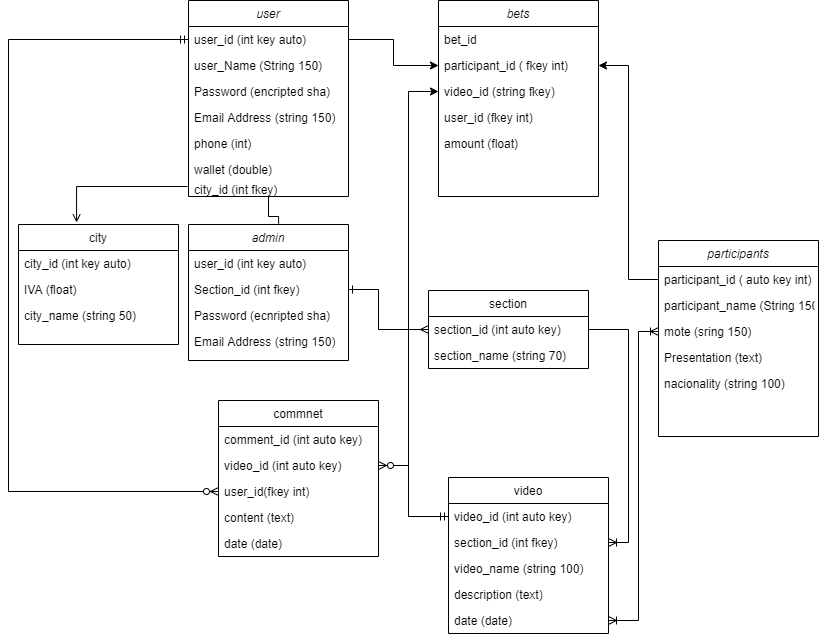

The diagram above was exported from draw.io. Its source (the exported page's mxGraphModel, read from the mxfile embedded in the PNG):
<mxGraphModel dx="1272" dy="835" grid="1" gridSize="10" guides="1" tooltips="1" connect="1" arrows="1" fold="1" page="1" pageScale="1" pageWidth="827" pageHeight="1169" math="0" shadow="0">
  <root>
    <mxCell id="WIyWlLk6GJQsqaUBKTNV-0" />
    <mxCell id="WIyWlLk6GJQsqaUBKTNV-1" parent="WIyWlLk6GJQsqaUBKTNV-0" />
    <mxCell id="JtrFebndVXZbB5MuJ3mY-1" style="edgeStyle=orthogonalEdgeStyle;rounded=0;orthogonalLoop=1;jettySize=auto;html=1;endArrow=none;endFill=0;entryX=0.563;entryY=-0.006;entryDx=0;entryDy=0;entryPerimeter=0;" parent="WIyWlLk6GJQsqaUBKTNV-1" source="zkfFHV4jXpPFQw0GAbJ--0" target="JtrFebndVXZbB5MuJ3mY-2" edge="1">
      <mxGeometry relative="1" as="geometry">
        <mxPoint x="270" y="250" as="targetPoint" />
      </mxGeometry>
    </mxCell>
    <mxCell id="zkfFHV4jXpPFQw0GAbJ--0" value="user" style="swimlane;fontStyle=2;align=center;verticalAlign=top;childLayout=stackLayout;horizontal=1;startSize=26;horizontalStack=0;resizeParent=1;resizeLast=0;collapsible=1;marginBottom=0;rounded=0;shadow=0;strokeWidth=1;" parent="WIyWlLk6GJQsqaUBKTNV-1" vertex="1">
      <mxGeometry x="190" y="20" width="160" height="196" as="geometry">
        <mxRectangle x="230" y="140" width="160" height="26" as="alternateBounds" />
      </mxGeometry>
    </mxCell>
    <mxCell id="JtrFebndVXZbB5MuJ3mY-10" value="user_id (int key auto)" style="text;align=left;verticalAlign=top;spacingLeft=4;spacingRight=4;overflow=hidden;rotatable=0;points=[[0,0.5],[1,0.5]];portConstraint=eastwest;" parent="zkfFHV4jXpPFQw0GAbJ--0" vertex="1">
      <mxGeometry y="26" width="160" height="26" as="geometry" />
    </mxCell>
    <mxCell id="zkfFHV4jXpPFQw0GAbJ--1" value="user_Name (String 150)" style="text;align=left;verticalAlign=top;spacingLeft=4;spacingRight=4;overflow=hidden;rotatable=0;points=[[0,0.5],[1,0.5]];portConstraint=eastwest;" parent="zkfFHV4jXpPFQw0GAbJ--0" vertex="1">
      <mxGeometry y="52" width="160" height="26" as="geometry" />
    </mxCell>
    <mxCell id="zkfFHV4jXpPFQw0GAbJ--2" value="Password (encripted sha)" style="text;align=left;verticalAlign=top;spacingLeft=4;spacingRight=4;overflow=hidden;rotatable=0;points=[[0,0.5],[1,0.5]];portConstraint=eastwest;rounded=0;shadow=0;html=0;" parent="zkfFHV4jXpPFQw0GAbJ--0" vertex="1">
      <mxGeometry y="78" width="160" height="26" as="geometry" />
    </mxCell>
    <mxCell id="zkfFHV4jXpPFQw0GAbJ--3" value="Email Address (string 150)" style="text;align=left;verticalAlign=top;spacingLeft=4;spacingRight=4;overflow=hidden;rotatable=0;points=[[0,0.5],[1,0.5]];portConstraint=eastwest;rounded=0;shadow=0;html=0;" parent="zkfFHV4jXpPFQw0GAbJ--0" vertex="1">
      <mxGeometry y="104" width="160" height="26" as="geometry" />
    </mxCell>
    <mxCell id="zkfFHV4jXpPFQw0GAbJ--5" value="phone (int)" style="text;align=left;verticalAlign=top;spacingLeft=4;spacingRight=4;overflow=hidden;rotatable=0;points=[[0,0.5],[1,0.5]];portConstraint=eastwest;" parent="zkfFHV4jXpPFQw0GAbJ--0" vertex="1">
      <mxGeometry y="130" width="160" height="26" as="geometry" />
    </mxCell>
    <mxCell id="JtrFebndVXZbB5MuJ3mY-0" value="wallet (double)" style="text;align=left;verticalAlign=top;spacingLeft=4;spacingRight=4;overflow=hidden;rotatable=0;points=[[0,0.5],[1,0.5]];portConstraint=eastwest;" parent="zkfFHV4jXpPFQw0GAbJ--0" vertex="1">
      <mxGeometry y="156" width="160" height="20" as="geometry" />
    </mxCell>
    <mxCell id="JtrFebndVXZbB5MuJ3mY-14" value="city_id (int fkey)" style="text;align=left;verticalAlign=top;spacingLeft=4;spacingRight=4;overflow=hidden;rotatable=0;points=[[0,0.5],[1,0.5]];portConstraint=eastwest;" parent="zkfFHV4jXpPFQw0GAbJ--0" vertex="1">
      <mxGeometry y="176" width="160" height="20" as="geometry" />
    </mxCell>
    <mxCell id="zkfFHV4jXpPFQw0GAbJ--6" value="video" style="swimlane;fontStyle=0;align=center;verticalAlign=top;childLayout=stackLayout;horizontal=1;startSize=26;horizontalStack=0;resizeParent=1;resizeLast=0;collapsible=1;marginBottom=0;rounded=0;shadow=0;strokeWidth=1;" parent="WIyWlLk6GJQsqaUBKTNV-1" vertex="1">
      <mxGeometry x="450" y="497" width="160" height="156" as="geometry">
        <mxRectangle x="130" y="380" width="160" height="26" as="alternateBounds" />
      </mxGeometry>
    </mxCell>
    <mxCell id="zkfFHV4jXpPFQw0GAbJ--7" value="video_id (int auto key)" style="text;align=left;verticalAlign=top;spacingLeft=4;spacingRight=4;overflow=hidden;rotatable=0;points=[[0,0.5],[1,0.5]];portConstraint=eastwest;" parent="zkfFHV4jXpPFQw0GAbJ--6" vertex="1">
      <mxGeometry y="26" width="160" height="26" as="geometry" />
    </mxCell>
    <mxCell id="JtrFebndVXZbB5MuJ3mY-35" value="section_id (int fkey)" style="text;align=left;verticalAlign=top;spacingLeft=4;spacingRight=4;overflow=hidden;rotatable=0;points=[[0,0.5],[1,0.5]];portConstraint=eastwest;rounded=0;shadow=0;html=0;" parent="zkfFHV4jXpPFQw0GAbJ--6" vertex="1">
      <mxGeometry y="52" width="160" height="26" as="geometry" />
    </mxCell>
    <mxCell id="zkfFHV4jXpPFQw0GAbJ--8" value="video_name (string 100)" style="text;align=left;verticalAlign=top;spacingLeft=4;spacingRight=4;overflow=hidden;rotatable=0;points=[[0,0.5],[1,0.5]];portConstraint=eastwest;rounded=0;shadow=0;html=0;" parent="zkfFHV4jXpPFQw0GAbJ--6" vertex="1">
      <mxGeometry y="78" width="160" height="26" as="geometry" />
    </mxCell>
    <mxCell id="JtrFebndVXZbB5MuJ3mY-17" value="description (text)" style="text;align=left;verticalAlign=top;spacingLeft=4;spacingRight=4;overflow=hidden;rotatable=0;points=[[0,0.5],[1,0.5]];portConstraint=eastwest;rounded=0;shadow=0;html=0;" parent="zkfFHV4jXpPFQw0GAbJ--6" vertex="1">
      <mxGeometry y="104" width="160" height="26" as="geometry" />
    </mxCell>
    <mxCell id="JtrFebndVXZbB5MuJ3mY-18" value="date (date)" style="text;align=left;verticalAlign=top;spacingLeft=4;spacingRight=4;overflow=hidden;rotatable=0;points=[[0,0.5],[1,0.5]];portConstraint=eastwest;rounded=0;shadow=0;html=0;" parent="zkfFHV4jXpPFQw0GAbJ--6" vertex="1">
      <mxGeometry y="130" width="160" height="26" as="geometry" />
    </mxCell>
    <mxCell id="JtrFebndVXZbB5MuJ3mY-19" style="edgeStyle=orthogonalEdgeStyle;rounded=0;orthogonalLoop=1;jettySize=auto;html=1;entryX=1;entryY=0.5;entryDx=0;entryDy=0;startArrow=none;startFill=0;endArrow=ERoneToMany;endFill=0;exitX=1;exitY=0.5;exitDx=0;exitDy=0;" parent="WIyWlLk6GJQsqaUBKTNV-1" source="zkfFHV4jXpPFQw0GAbJ--14" target="JtrFebndVXZbB5MuJ3mY-35" edge="1">
      <mxGeometry relative="1" as="geometry" />
    </mxCell>
    <mxCell id="zkfFHV4jXpPFQw0GAbJ--13" value="section" style="swimlane;fontStyle=0;align=center;verticalAlign=top;childLayout=stackLayout;horizontal=1;startSize=26;horizontalStack=0;resizeParent=1;resizeLast=0;collapsible=1;marginBottom=0;rounded=0;shadow=0;strokeWidth=1;" parent="WIyWlLk6GJQsqaUBKTNV-1" vertex="1">
      <mxGeometry x="430" y="310" width="160" height="78" as="geometry">
        <mxRectangle x="340" y="380" width="170" height="26" as="alternateBounds" />
      </mxGeometry>
    </mxCell>
    <mxCell id="zkfFHV4jXpPFQw0GAbJ--14" value="section_id (int auto key)" style="text;align=left;verticalAlign=top;spacingLeft=4;spacingRight=4;overflow=hidden;rotatable=0;points=[[0,0.5],[1,0.5]];portConstraint=eastwest;" parent="zkfFHV4jXpPFQw0GAbJ--13" vertex="1">
      <mxGeometry y="26" width="160" height="26" as="geometry" />
    </mxCell>
    <mxCell id="JtrFebndVXZbB5MuJ3mY-15" value="section_name (string 70)" style="text;align=left;verticalAlign=top;spacingLeft=4;spacingRight=4;overflow=hidden;rotatable=0;points=[[0,0.5],[1,0.5]];portConstraint=eastwest;" parent="zkfFHV4jXpPFQw0GAbJ--13" vertex="1">
      <mxGeometry y="52" width="160" height="26" as="geometry" />
    </mxCell>
    <mxCell id="zkfFHV4jXpPFQw0GAbJ--17" value="city" style="swimlane;fontStyle=0;align=center;verticalAlign=top;childLayout=stackLayout;horizontal=1;startSize=26;horizontalStack=0;resizeParent=1;resizeLast=0;collapsible=1;marginBottom=0;rounded=0;shadow=0;strokeWidth=1;" parent="WIyWlLk6GJQsqaUBKTNV-1" vertex="1">
      <mxGeometry x="20" y="244" width="160" height="120" as="geometry">
        <mxRectangle x="550" y="140" width="160" height="26" as="alternateBounds" />
      </mxGeometry>
    </mxCell>
    <mxCell id="zkfFHV4jXpPFQw0GAbJ--18" value="city_id (int key auto) " style="text;align=left;verticalAlign=top;spacingLeft=4;spacingRight=4;overflow=hidden;rotatable=0;points=[[0,0.5],[1,0.5]];portConstraint=eastwest;" parent="zkfFHV4jXpPFQw0GAbJ--17" vertex="1">
      <mxGeometry y="26" width="160" height="26" as="geometry" />
    </mxCell>
    <mxCell id="zkfFHV4jXpPFQw0GAbJ--19" value="IVA (float)" style="text;align=left;verticalAlign=top;spacingLeft=4;spacingRight=4;overflow=hidden;rotatable=0;points=[[0,0.5],[1,0.5]];portConstraint=eastwest;rounded=0;shadow=0;html=0;" parent="zkfFHV4jXpPFQw0GAbJ--17" vertex="1">
      <mxGeometry y="52" width="160" height="26" as="geometry" />
    </mxCell>
    <mxCell id="zkfFHV4jXpPFQw0GAbJ--21" value="city_name (string 50)" style="text;align=left;verticalAlign=top;spacingLeft=4;spacingRight=4;overflow=hidden;rotatable=0;points=[[0,0.5],[1,0.5]];portConstraint=eastwest;rounded=0;shadow=0;html=0;" parent="zkfFHV4jXpPFQw0GAbJ--17" vertex="1">
      <mxGeometry y="78" width="160" height="26" as="geometry" />
    </mxCell>
    <mxCell id="zkfFHV4jXpPFQw0GAbJ--26" value="" style="endArrow=open;shadow=0;strokeWidth=1;rounded=0;endFill=1;edgeStyle=elbowEdgeStyle;elbow=vertical;entryX=0.363;entryY=-0.017;entryDx=0;entryDy=0;entryPerimeter=0;" parent="WIyWlLk6GJQsqaUBKTNV-1" target="zkfFHV4jXpPFQw0GAbJ--17" edge="1">
      <mxGeometry x="0.5" y="41" relative="1" as="geometry">
        <mxPoint x="189" y="206" as="sourcePoint" />
        <mxPoint x="60" y="168" as="targetPoint" />
        <mxPoint x="-40" y="32" as="offset" />
        <Array as="points">
          <mxPoint x="110" y="206" />
        </Array>
      </mxGeometry>
    </mxCell>
    <mxCell id="JtrFebndVXZbB5MuJ3mY-2" value="admin" style="swimlane;fontStyle=2;align=center;verticalAlign=top;childLayout=stackLayout;horizontal=1;startSize=26;horizontalStack=0;resizeParent=1;resizeLast=0;collapsible=1;marginBottom=0;rounded=0;shadow=0;strokeWidth=1;" parent="WIyWlLk6GJQsqaUBKTNV-1" vertex="1">
      <mxGeometry x="190" y="244" width="160" height="136" as="geometry">
        <mxRectangle x="230" y="140" width="160" height="26" as="alternateBounds" />
      </mxGeometry>
    </mxCell>
    <mxCell id="JtrFebndVXZbB5MuJ3mY-12" value="user_id (int key auto)" style="text;align=left;verticalAlign=top;spacingLeft=4;spacingRight=4;overflow=hidden;rotatable=0;points=[[0,0.5],[1,0.5]];portConstraint=eastwest;" parent="JtrFebndVXZbB5MuJ3mY-2" vertex="1">
      <mxGeometry y="26" width="160" height="26" as="geometry" />
    </mxCell>
    <mxCell id="JtrFebndVXZbB5MuJ3mY-3" value="Section_id (int fkey)" style="text;align=left;verticalAlign=top;spacingLeft=4;spacingRight=4;overflow=hidden;rotatable=0;points=[[0,0.5],[1,0.5]];portConstraint=eastwest;" parent="JtrFebndVXZbB5MuJ3mY-2" vertex="1">
      <mxGeometry y="52" width="160" height="26" as="geometry" />
    </mxCell>
    <mxCell id="JtrFebndVXZbB5MuJ3mY-4" value="Password (ecnripted sha)" style="text;align=left;verticalAlign=top;spacingLeft=4;spacingRight=4;overflow=hidden;rotatable=0;points=[[0,0.5],[1,0.5]];portConstraint=eastwest;rounded=0;shadow=0;html=0;" parent="JtrFebndVXZbB5MuJ3mY-2" vertex="1">
      <mxGeometry y="78" width="160" height="26" as="geometry" />
    </mxCell>
    <mxCell id="JtrFebndVXZbB5MuJ3mY-5" value="Email Address (string 150)" style="text;align=left;verticalAlign=top;spacingLeft=4;spacingRight=4;overflow=hidden;rotatable=0;points=[[0,0.5],[1,0.5]];portConstraint=eastwest;rounded=0;shadow=0;html=0;" parent="JtrFebndVXZbB5MuJ3mY-2" vertex="1">
      <mxGeometry y="104" width="160" height="26" as="geometry" />
    </mxCell>
    <mxCell id="JtrFebndVXZbB5MuJ3mY-16" style="edgeStyle=orthogonalEdgeStyle;rounded=0;orthogonalLoop=1;jettySize=auto;html=1;entryX=1;entryY=0.5;entryDx=0;entryDy=0;endArrow=ERone;endFill=0;startArrow=ERmany;startFill=0;exitX=0;exitY=0.5;exitDx=0;exitDy=0;" parent="WIyWlLk6GJQsqaUBKTNV-1" source="zkfFHV4jXpPFQw0GAbJ--14" target="JtrFebndVXZbB5MuJ3mY-3" edge="1">
      <mxGeometry relative="1" as="geometry">
        <Array as="points">
          <mxPoint x="380" y="349" />
          <mxPoint x="380" y="309" />
        </Array>
      </mxGeometry>
    </mxCell>
    <mxCell id="JtrFebndVXZbB5MuJ3mY-20" value="participants" style="swimlane;fontStyle=2;align=center;verticalAlign=top;childLayout=stackLayout;horizontal=1;startSize=26;horizontalStack=0;resizeParent=1;resizeLast=0;collapsible=1;marginBottom=0;rounded=0;shadow=0;strokeWidth=1;" parent="WIyWlLk6GJQsqaUBKTNV-1" vertex="1">
      <mxGeometry x="660" y="260" width="160" height="196" as="geometry">
        <mxRectangle x="230" y="140" width="160" height="26" as="alternateBounds" />
      </mxGeometry>
    </mxCell>
    <mxCell id="JtrFebndVXZbB5MuJ3mY-21" value="participant_id ( auto key int)" style="text;align=left;verticalAlign=top;spacingLeft=4;spacingRight=4;overflow=hidden;rotatable=0;points=[[0,0.5],[1,0.5]];portConstraint=eastwest;" parent="JtrFebndVXZbB5MuJ3mY-20" vertex="1">
      <mxGeometry y="26" width="160" height="26" as="geometry" />
    </mxCell>
    <mxCell id="JtrFebndVXZbB5MuJ3mY-22" value="participant_name (String 150)" style="text;align=left;verticalAlign=top;spacingLeft=4;spacingRight=4;overflow=hidden;rotatable=0;points=[[0,0.5],[1,0.5]];portConstraint=eastwest;" parent="JtrFebndVXZbB5MuJ3mY-20" vertex="1">
      <mxGeometry y="52" width="160" height="26" as="geometry" />
    </mxCell>
    <mxCell id="JtrFebndVXZbB5MuJ3mY-23" value="mote (sring 150)" style="text;align=left;verticalAlign=top;spacingLeft=4;spacingRight=4;overflow=hidden;rotatable=0;points=[[0,0.5],[1,0.5]];portConstraint=eastwest;rounded=0;shadow=0;html=0;" parent="JtrFebndVXZbB5MuJ3mY-20" vertex="1">
      <mxGeometry y="78" width="160" height="26" as="geometry" />
    </mxCell>
    <mxCell id="JtrFebndVXZbB5MuJ3mY-24" value="Presentation (text)" style="text;align=left;verticalAlign=top;spacingLeft=4;spacingRight=4;overflow=hidden;rotatable=0;points=[[0,0.5],[1,0.5]];portConstraint=eastwest;rounded=0;shadow=0;html=0;" parent="JtrFebndVXZbB5MuJ3mY-20" vertex="1">
      <mxGeometry y="104" width="160" height="26" as="geometry" />
    </mxCell>
    <mxCell id="JtrFebndVXZbB5MuJ3mY-27" value="nacionality (string 100)" style="text;align=left;verticalAlign=top;spacingLeft=4;spacingRight=4;overflow=hidden;rotatable=0;points=[[0,0.5],[1,0.5]];portConstraint=eastwest;" parent="JtrFebndVXZbB5MuJ3mY-20" vertex="1">
      <mxGeometry y="130" width="160" height="20" as="geometry" />
    </mxCell>
    <mxCell id="JtrFebndVXZbB5MuJ3mY-28" style="edgeStyle=orthogonalEdgeStyle;rounded=0;orthogonalLoop=1;jettySize=auto;html=1;entryX=0;entryY=0.5;entryDx=0;entryDy=0;startArrow=ERoneToMany;startFill=0;endArrow=ERoneToMany;endFill=0;exitX=1;exitY=0.5;exitDx=0;exitDy=0;" parent="WIyWlLk6GJQsqaUBKTNV-1" source="JtrFebndVXZbB5MuJ3mY-18" target="JtrFebndVXZbB5MuJ3mY-23" edge="1">
      <mxGeometry relative="1" as="geometry">
        <mxPoint x="590" y="490" as="sourcePoint" />
        <Array as="points">
          <mxPoint x="640" y="640" />
          <mxPoint x="640" y="351" />
        </Array>
      </mxGeometry>
    </mxCell>
    <mxCell id="JtrFebndVXZbB5MuJ3mY-29" value="commnet" style="swimlane;fontStyle=0;align=center;verticalAlign=top;childLayout=stackLayout;horizontal=1;startSize=26;horizontalStack=0;resizeParent=1;resizeLast=0;collapsible=1;marginBottom=0;rounded=0;shadow=0;strokeWidth=1;" parent="WIyWlLk6GJQsqaUBKTNV-1" vertex="1">
      <mxGeometry x="220" y="420" width="160" height="156" as="geometry">
        <mxRectangle x="130" y="380" width="160" height="26" as="alternateBounds" />
      </mxGeometry>
    </mxCell>
    <mxCell id="JtrFebndVXZbB5MuJ3mY-30" value="comment_id (int auto key)" style="text;align=left;verticalAlign=top;spacingLeft=4;spacingRight=4;overflow=hidden;rotatable=0;points=[[0,0.5],[1,0.5]];portConstraint=eastwest;" parent="JtrFebndVXZbB5MuJ3mY-29" vertex="1">
      <mxGeometry y="26" width="160" height="26" as="geometry" />
    </mxCell>
    <mxCell id="JtrFebndVXZbB5MuJ3mY-36" value="video_id (int auto key)" style="text;align=left;verticalAlign=top;spacingLeft=4;spacingRight=4;overflow=hidden;rotatable=0;points=[[0,0.5],[1,0.5]];portConstraint=eastwest;" parent="JtrFebndVXZbB5MuJ3mY-29" vertex="1">
      <mxGeometry y="52" width="160" height="26" as="geometry" />
    </mxCell>
    <mxCell id="JtrFebndVXZbB5MuJ3mY-31" value="user_id(fkey int)" style="text;align=left;verticalAlign=top;spacingLeft=4;spacingRight=4;overflow=hidden;rotatable=0;points=[[0,0.5],[1,0.5]];portConstraint=eastwest;rounded=0;shadow=0;html=0;" parent="JtrFebndVXZbB5MuJ3mY-29" vertex="1">
      <mxGeometry y="78" width="160" height="26" as="geometry" />
    </mxCell>
    <mxCell id="JtrFebndVXZbB5MuJ3mY-32" value="content (text)" style="text;align=left;verticalAlign=top;spacingLeft=4;spacingRight=4;overflow=hidden;rotatable=0;points=[[0,0.5],[1,0.5]];portConstraint=eastwest;rounded=0;shadow=0;html=0;" parent="JtrFebndVXZbB5MuJ3mY-29" vertex="1">
      <mxGeometry y="104" width="160" height="26" as="geometry" />
    </mxCell>
    <mxCell id="JtrFebndVXZbB5MuJ3mY-33" value="date (date)" style="text;align=left;verticalAlign=top;spacingLeft=4;spacingRight=4;overflow=hidden;rotatable=0;points=[[0,0.5],[1,0.5]];portConstraint=eastwest;rounded=0;shadow=0;html=0;" parent="JtrFebndVXZbB5MuJ3mY-29" vertex="1">
      <mxGeometry y="130" width="160" height="26" as="geometry" />
    </mxCell>
    <mxCell id="JtrFebndVXZbB5MuJ3mY-34" style="edgeStyle=orthogonalEdgeStyle;rounded=0;orthogonalLoop=1;jettySize=auto;html=1;entryX=0;entryY=0.5;entryDx=0;entryDy=0;startArrow=ERmandOne;startFill=0;endArrow=ERzeroToMany;endFill=1;" parent="WIyWlLk6GJQsqaUBKTNV-1" source="JtrFebndVXZbB5MuJ3mY-10" target="JtrFebndVXZbB5MuJ3mY-31" edge="1">
      <mxGeometry relative="1" as="geometry">
        <Array as="points">
          <mxPoint x="10" y="59" />
          <mxPoint x="10" y="511" />
        </Array>
      </mxGeometry>
    </mxCell>
    <mxCell id="JtrFebndVXZbB5MuJ3mY-37" style="edgeStyle=orthogonalEdgeStyle;rounded=0;orthogonalLoop=1;jettySize=auto;html=1;entryX=1;entryY=0.5;entryDx=0;entryDy=0;startArrow=ERmandOne;startFill=0;endArrow=ERzeroToMany;endFill=1;" parent="WIyWlLk6GJQsqaUBKTNV-1" source="zkfFHV4jXpPFQw0GAbJ--7" target="JtrFebndVXZbB5MuJ3mY-36" edge="1">
      <mxGeometry relative="1" as="geometry">
        <Array as="points">
          <mxPoint x="410" y="536" />
          <mxPoint x="410" y="485" />
        </Array>
      </mxGeometry>
    </mxCell>
    <mxCell id="B5gm_KPrrCTiXsUYYAG0-1" value="bets" style="swimlane;fontStyle=2;align=center;verticalAlign=top;childLayout=stackLayout;horizontal=1;startSize=26;horizontalStack=0;resizeParent=1;resizeLast=0;collapsible=1;marginBottom=0;rounded=0;shadow=0;strokeWidth=1;" parent="WIyWlLk6GJQsqaUBKTNV-1" vertex="1">
      <mxGeometry x="440" y="20" width="160" height="196" as="geometry">
        <mxRectangle x="230" y="140" width="160" height="26" as="alternateBounds" />
      </mxGeometry>
    </mxCell>
    <mxCell id="B5gm_KPrrCTiXsUYYAG0-5" value="bet_id" style="text;align=left;verticalAlign=top;spacingLeft=4;spacingRight=4;overflow=hidden;rotatable=0;points=[[0,0.5],[1,0.5]];portConstraint=eastwest;rounded=0;shadow=0;html=0;" parent="B5gm_KPrrCTiXsUYYAG0-1" vertex="1">
      <mxGeometry y="26" width="160" height="26" as="geometry" />
    </mxCell>
    <mxCell id="B5gm_KPrrCTiXsUYYAG0-2" value="participant_id ( fkey int)" style="text;align=left;verticalAlign=top;spacingLeft=4;spacingRight=4;overflow=hidden;rotatable=0;points=[[0,0.5],[1,0.5]];portConstraint=eastwest;" parent="B5gm_KPrrCTiXsUYYAG0-1" vertex="1">
      <mxGeometry y="52" width="160" height="26" as="geometry" />
    </mxCell>
    <mxCell id="B5gm_KPrrCTiXsUYYAG0-3" value="video_id (string fkey)" style="text;align=left;verticalAlign=top;spacingLeft=4;spacingRight=4;overflow=hidden;rotatable=0;points=[[0,0.5],[1,0.5]];portConstraint=eastwest;" parent="B5gm_KPrrCTiXsUYYAG0-1" vertex="1">
      <mxGeometry y="78" width="160" height="26" as="geometry" />
    </mxCell>
    <mxCell id="B5gm_KPrrCTiXsUYYAG0-4" value="user_id (fkey int)" style="text;align=left;verticalAlign=top;spacingLeft=4;spacingRight=4;overflow=hidden;rotatable=0;points=[[0,0.5],[1,0.5]];portConstraint=eastwest;rounded=0;shadow=0;html=0;" parent="B5gm_KPrrCTiXsUYYAG0-1" vertex="1">
      <mxGeometry y="104" width="160" height="26" as="geometry" />
    </mxCell>
    <mxCell id="B5gm_KPrrCTiXsUYYAG0-6" value="amount (float)" style="text;align=left;verticalAlign=top;spacingLeft=4;spacingRight=4;overflow=hidden;rotatable=0;points=[[0,0.5],[1,0.5]];portConstraint=eastwest;" parent="B5gm_KPrrCTiXsUYYAG0-1" vertex="1">
      <mxGeometry y="130" width="160" height="20" as="geometry" />
    </mxCell>
    <mxCell id="B5gm_KPrrCTiXsUYYAG0-7" style="edgeStyle=orthogonalEdgeStyle;rounded=0;orthogonalLoop=1;jettySize=auto;html=1;" parent="WIyWlLk6GJQsqaUBKTNV-1" source="JtrFebndVXZbB5MuJ3mY-21" target="B5gm_KPrrCTiXsUYYAG0-2" edge="1">
      <mxGeometry relative="1" as="geometry" />
    </mxCell>
    <mxCell id="B5gm_KPrrCTiXsUYYAG0-8" style="edgeStyle=orthogonalEdgeStyle;rounded=0;orthogonalLoop=1;jettySize=auto;html=1;entryX=0;entryY=0.5;entryDx=0;entryDy=0;" parent="WIyWlLk6GJQsqaUBKTNV-1" source="zkfFHV4jXpPFQw0GAbJ--7" target="B5gm_KPrrCTiXsUYYAG0-3" edge="1">
      <mxGeometry relative="1" as="geometry">
        <Array as="points">
          <mxPoint x="410" y="536" />
        </Array>
      </mxGeometry>
    </mxCell>
    <mxCell id="B5gm_KPrrCTiXsUYYAG0-9" style="edgeStyle=orthogonalEdgeStyle;rounded=0;orthogonalLoop=1;jettySize=auto;html=1;entryX=0;entryY=0.5;entryDx=0;entryDy=0;" parent="WIyWlLk6GJQsqaUBKTNV-1" source="JtrFebndVXZbB5MuJ3mY-10" target="B5gm_KPrrCTiXsUYYAG0-2" edge="1">
      <mxGeometry relative="1" as="geometry" />
    </mxCell>
  </root>
</mxGraphModel>